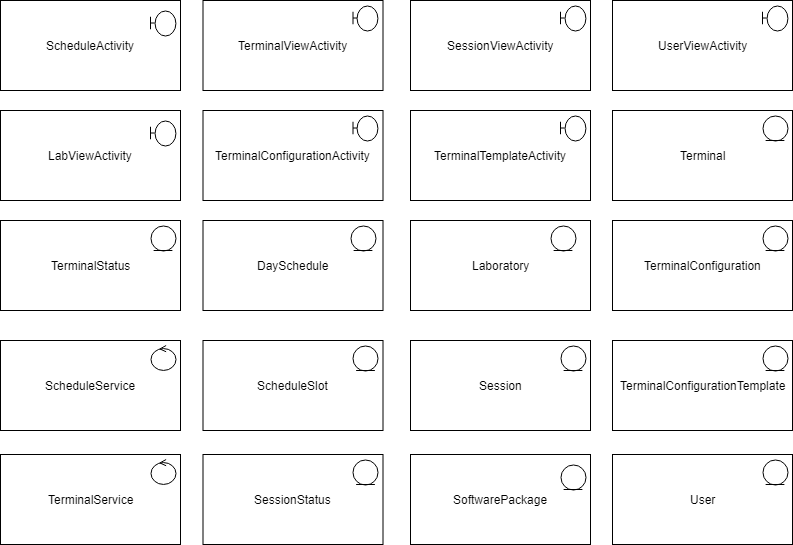

The diagram above was exported from draw.io. Its source (the exported page's mxGraphModel, read from the mxfile embedded in the PNG):
<mxGraphModel dx="762" dy="750" grid="1" gridSize="10" guides="1" tooltips="1" connect="1" arrows="1" fold="1" page="1" pageScale="1" pageWidth="827" pageHeight="1169" math="0" shadow="0">
  <root>
    <mxCell id="0" />
    <mxCell id="1" parent="0" />
    <mxCell id="5A8voYCRbHH-4a7k4dp2-1" value="DaySchedule" style="html=1;" vertex="1" parent="1">
      <mxGeometry x="352.5" y="260" width="180" height="90" as="geometry" />
    </mxCell>
    <mxCell id="5A8voYCRbHH-4a7k4dp2-4" value="" style="ellipse;shape=umlEntity;whiteSpace=wrap;html=1;" vertex="1" parent="1">
      <mxGeometry x="500" y="265" width="25" height="25" as="geometry" />
    </mxCell>
    <mxCell id="5A8voYCRbHH-4a7k4dp2-6" value="Laboratory" style="html=1;" vertex="1" parent="1">
      <mxGeometry x="560" y="260" width="180" height="90" as="geometry" />
    </mxCell>
    <mxCell id="5A8voYCRbHH-4a7k4dp2-7" value="" style="ellipse;shape=umlEntity;whiteSpace=wrap;html=1;" vertex="1" parent="1">
      <mxGeometry x="700" y="265" width="25" height="25" as="geometry" />
    </mxCell>
    <mxCell id="5A8voYCRbHH-4a7k4dp2-8" value="ScheduleSlot" style="html=1;" vertex="1" parent="1">
      <mxGeometry x="352.5" y="380" width="180" height="90" as="geometry" />
    </mxCell>
    <mxCell id="5A8voYCRbHH-4a7k4dp2-9" value="" style="ellipse;shape=umlEntity;whiteSpace=wrap;html=1;" vertex="1" parent="1">
      <mxGeometry x="502.5" y="385" width="25" height="25" as="geometry" />
    </mxCell>
    <mxCell id="5A8voYCRbHH-4a7k4dp2-10" value="Session" style="html=1;" vertex="1" parent="1">
      <mxGeometry x="560" y="380" width="180" height="90" as="geometry" />
    </mxCell>
    <mxCell id="5A8voYCRbHH-4a7k4dp2-11" value="" style="ellipse;shape=umlEntity;whiteSpace=wrap;html=1;" vertex="1" parent="1">
      <mxGeometry x="710" y="385" width="25" height="25" as="geometry" />
    </mxCell>
    <mxCell id="5A8voYCRbHH-4a7k4dp2-12" value="SessionStatus" style="html=1;" vertex="1" parent="1">
      <mxGeometry x="352.5" y="494" width="180" height="90" as="geometry" />
    </mxCell>
    <mxCell id="5A8voYCRbHH-4a7k4dp2-13" value="" style="ellipse;shape=umlEntity;whiteSpace=wrap;html=1;" vertex="1" parent="1">
      <mxGeometry x="502.5" y="499" width="25" height="25" as="geometry" />
    </mxCell>
    <mxCell id="5A8voYCRbHH-4a7k4dp2-15" value="SoftwarePackage" style="html=1;" vertex="1" parent="1">
      <mxGeometry x="560" y="494" width="180" height="90" as="geometry" />
    </mxCell>
    <mxCell id="5A8voYCRbHH-4a7k4dp2-16" value="" style="ellipse;shape=umlEntity;whiteSpace=wrap;html=1;" vertex="1" parent="1">
      <mxGeometry x="710" y="504" width="25" height="25" as="geometry" />
    </mxCell>
    <mxCell id="5A8voYCRbHH-4a7k4dp2-17" value="TerminalConfiguration" style="html=1;" vertex="1" parent="1">
      <mxGeometry x="762" y="260" width="180" height="90" as="geometry" />
    </mxCell>
    <mxCell id="5A8voYCRbHH-4a7k4dp2-18" value="" style="ellipse;shape=umlEntity;whiteSpace=wrap;html=1;" vertex="1" parent="1">
      <mxGeometry x="912" y="265" width="25" height="25" as="geometry" />
    </mxCell>
    <mxCell id="5A8voYCRbHH-4a7k4dp2-19" value="TerminalConfigurationTemplate" style="html=1;" vertex="1" parent="1">
      <mxGeometry x="762" y="380" width="180" height="90" as="geometry" />
    </mxCell>
    <mxCell id="5A8voYCRbHH-4a7k4dp2-20" value="" style="ellipse;shape=umlEntity;whiteSpace=wrap;html=1;" vertex="1" parent="1">
      <mxGeometry x="912" y="385" width="25" height="25" as="geometry" />
    </mxCell>
    <mxCell id="5A8voYCRbHH-4a7k4dp2-21" value="User" style="html=1;" vertex="1" parent="1">
      <mxGeometry x="762" y="494" width="180" height="90" as="geometry" />
    </mxCell>
    <mxCell id="5A8voYCRbHH-4a7k4dp2-22" value="" style="ellipse;shape=umlEntity;whiteSpace=wrap;html=1;" vertex="1" parent="1">
      <mxGeometry x="912" y="499" width="25" height="25" as="geometry" />
    </mxCell>
    <mxCell id="5A8voYCRbHH-4a7k4dp2-23" value="TerminalConfigurationActivity" style="html=1;" vertex="1" parent="1">
      <mxGeometry x="352.5" y="150" width="180" height="90" as="geometry" />
    </mxCell>
    <mxCell id="5A8voYCRbHH-4a7k4dp2-25" value="" style="shape=umlBoundary;whiteSpace=wrap;html=1;" vertex="1" parent="1">
      <mxGeometry x="502.5" y="155" width="25" height="25" as="geometry" />
    </mxCell>
    <mxCell id="5A8voYCRbHH-4a7k4dp2-26" value="Terminal" style="html=1;" vertex="1" parent="1">
      <mxGeometry x="762" y="150" width="180" height="90" as="geometry" />
    </mxCell>
    <mxCell id="5A8voYCRbHH-4a7k4dp2-27" value="" style="ellipse;shape=umlEntity;whiteSpace=wrap;html=1;" vertex="1" parent="1">
      <mxGeometry x="912" y="155" width="25" height="25" as="geometry" />
    </mxCell>
    <mxCell id="5A8voYCRbHH-4a7k4dp2-28" value="TerminalTemplateActivity" style="html=1;" vertex="1" parent="1">
      <mxGeometry x="560" y="150" width="180" height="90" as="geometry" />
    </mxCell>
    <mxCell id="5A8voYCRbHH-4a7k4dp2-29" value="" style="shape=umlBoundary;whiteSpace=wrap;html=1;" vertex="1" parent="1">
      <mxGeometry x="710" y="155" width="25" height="25" as="geometry" />
    </mxCell>
    <mxCell id="5A8voYCRbHH-4a7k4dp2-30" value="TerminalViewActivity" style="html=1;" vertex="1" parent="1">
      <mxGeometry x="352.5" y="40" width="180" height="90" as="geometry" />
    </mxCell>
    <mxCell id="5A8voYCRbHH-4a7k4dp2-31" value="" style="shape=umlBoundary;whiteSpace=wrap;html=1;" vertex="1" parent="1">
      <mxGeometry x="502.5" y="45" width="25" height="25" as="geometry" />
    </mxCell>
    <mxCell id="5A8voYCRbHH-4a7k4dp2-32" value="SessionViewActivity" style="html=1;" vertex="1" parent="1">
      <mxGeometry x="560" y="40" width="180" height="90" as="geometry" />
    </mxCell>
    <mxCell id="5A8voYCRbHH-4a7k4dp2-33" value="" style="shape=umlBoundary;whiteSpace=wrap;html=1;" vertex="1" parent="1">
      <mxGeometry x="710" y="45" width="25" height="25" as="geometry" />
    </mxCell>
    <mxCell id="5A8voYCRbHH-4a7k4dp2-34" value="UserViewActivity" style="html=1;" vertex="1" parent="1">
      <mxGeometry x="762" y="40" width="180" height="90" as="geometry" />
    </mxCell>
    <mxCell id="5A8voYCRbHH-4a7k4dp2-35" value="" style="shape=umlBoundary;whiteSpace=wrap;html=1;" vertex="1" parent="1">
      <mxGeometry x="912" y="45" width="25" height="25" as="geometry" />
    </mxCell>
    <mxCell id="5A8voYCRbHH-4a7k4dp2-36" value="TerminalStatus" style="html=1;" vertex="1" parent="1">
      <mxGeometry x="150" y="260" width="180" height="90" as="geometry" />
    </mxCell>
    <mxCell id="5A8voYCRbHH-4a7k4dp2-37" value="" style="ellipse;shape=umlEntity;whiteSpace=wrap;html=1;" vertex="1" parent="1">
      <mxGeometry x="300" y="265" width="25" height="25" as="geometry" />
    </mxCell>
    <mxCell id="5A8voYCRbHH-4a7k4dp2-38" value="ScheduleService" style="html=1;" vertex="1" parent="1">
      <mxGeometry x="150" y="380" width="180" height="90" as="geometry" />
    </mxCell>
    <mxCell id="5A8voYCRbHH-4a7k4dp2-40" value="" style="ellipse;shape=umlControl;whiteSpace=wrap;html=1;" vertex="1" parent="1">
      <mxGeometry x="300" y="385" width="25" height="25" as="geometry" />
    </mxCell>
    <mxCell id="5A8voYCRbHH-4a7k4dp2-41" value="TerminalService" style="html=1;" vertex="1" parent="1">
      <mxGeometry x="150" y="494" width="180" height="90" as="geometry" />
    </mxCell>
    <mxCell id="5A8voYCRbHH-4a7k4dp2-42" value="" style="ellipse;shape=umlControl;whiteSpace=wrap;html=1;" vertex="1" parent="1">
      <mxGeometry x="300" y="499" width="25" height="25" as="geometry" />
    </mxCell>
    <mxCell id="5A8voYCRbHH-4a7k4dp2-43" value="LabViewActivity" style="html=1;" vertex="1" parent="1">
      <mxGeometry x="150" y="150" width="180" height="90" as="geometry" />
    </mxCell>
    <mxCell id="5A8voYCRbHH-4a7k4dp2-44" value="" style="shape=umlBoundary;whiteSpace=wrap;html=1;" vertex="1" parent="1">
      <mxGeometry x="300" y="160" width="25" height="25" as="geometry" />
    </mxCell>
    <mxCell id="5A8voYCRbHH-4a7k4dp2-47" value="ScheduleActivity" style="html=1;" vertex="1" parent="1">
      <mxGeometry x="150" y="40" width="180" height="90" as="geometry" />
    </mxCell>
    <mxCell id="5A8voYCRbHH-4a7k4dp2-48" value="" style="shape=umlBoundary;whiteSpace=wrap;html=1;" vertex="1" parent="1">
      <mxGeometry x="300" y="50" width="25" height="25" as="geometry" />
    </mxCell>
  </root>
</mxGraphModel>